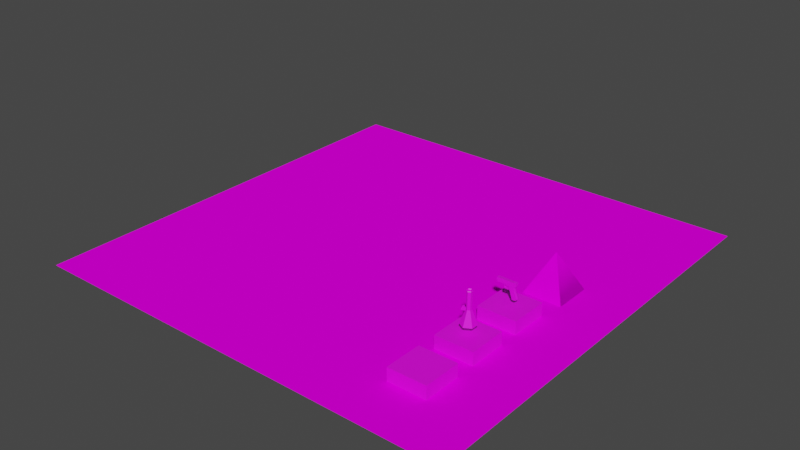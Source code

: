 # Source: test.blend  (saved by Blender 2.93.21; exported with 4.5.12 LTS)
import bpy
from mathutils import Matrix  # noqa: F401  (used for matrix-valued properties, if any)

bpy.ops.wm.read_factory_settings(use_empty=True)
scene = bpy.context.scene
scene.name = 'Scene'

# ---- images (referenced by path relative to the original .blend; pixels are not part of the script)
import os
ASSET_DIR = os.environ.get("B2B_ASSET_DIR", "")  # directory of the original .blend (textures are referenced by path, not embedded)
HERE = os.path.dirname(os.path.abspath(__file__))  # packed textures are extracted next to this script under _unpacked/

def load_image(name, relpath, width, height, colorspace="sRGB"):
    """Load a texture the original file referenced (path relative to the .blend, or extracted next to this script)."""
    p = next((c for c in (os.path.join(HERE, relpath), os.path.join(ASSET_DIR, relpath)) if relpath and os.path.exists(c)), "")
    if p:
        img = bpy.data.images.load(p, check_existing=True)
        img.name = name
    else:  # same state as the original file: an image datablock whose file is absent (Cycles renders it pink)
        img = bpy.data.images.new(name, width, height)
        img.source = "FILE"
        img.filepath = "//" + (relpath or name)
    img.colorspace_settings.name = colorspace
    return img
img_test_ci4_png = load_image('test.ci4.png', 'test.ci4.png', 1024, 1024, 'sRGB')
img_oak_ci4_png = load_image('oak.ci4.png', 'oak.ci4.png', 1024, 1024, 'sRGB')
img_grass_ci4_png = load_image('grass.ci4.png', 'grass.ci4.png', 1024, 1024, 'sRGB')
img_metal_ci4_png = load_image('metal.ci4.png', 'metal.ci4.png', 1024, 1024, 'sRGB')
img_pistol_ci4_png = load_image('pistol.ci4.png', 'pistol.ci4.png', 1024, 1024, 'sRGB')

# ---- materials (node trees are filled in below, after node groups)
mat_rom__test_ci4_sprite = bpy.data.materials.new('rom:/test.ci4.sprite')
mat_rom__test_ci4_sprite.use_transparent_shadow = False
mat_rom__oak_ci4_sprite = bpy.data.materials.new('rom:/oak.ci4.sprite')
mat_rom__oak_ci4_sprite.use_transparent_shadow = False
mat_rom__oak_ci4_sprite.diffuse_color = (1.0, 1.0, 1.0, 1.0)
mat_rom__grass_ci4_sprite = bpy.data.materials.new('rom:/grass.ci4.sprite')
mat_rom__grass_ci4_sprite.use_transparent_shadow = False
mat_rom__grass_ci4_sprite.diffuse_color = (1.0, 1.0, 1.0, 1.0)
mat_rom__metal_ci4_sprite = bpy.data.materials.new('rom:/metal.ci4.sprite')
mat_rom__metal_ci4_sprite.use_transparent_shadow = False
mat_rom__pistol_ci4_sprite = bpy.data.materials.new('rom:/pistol.ci4.sprite')
mat_rom__pistol_ci4_sprite.use_transparent_shadow = False
mat_rom__pistol_ci4_sprite.metallic = 0.1

# ---- node groups
ng_auto_smooth = bpy.data.node_groups.new('Auto Smooth', 'GeometryNodeTree')
_s = ng_auto_smooth.interface.new_socket(name='Geometry', in_out='OUTPUT', socket_type='NodeSocketGeometry')
_s = ng_auto_smooth.interface.new_socket(name='Geometry', in_out='INPUT', socket_type='NodeSocketGeometry')
_s = ng_auto_smooth.interface.new_socket(name='Angle', in_out='INPUT', socket_type='NodeSocketFloat')
_s.subtype = 'ANGLE'
_s.min_value = 0.0
_s.max_value = 3.142
ng_auto_smooth.is_modifier = True
_N = ng_auto_smooth.nodes; _L = ng_auto_smooth.links
n0 = _N.new('NodeGroupOutput'); n0.name = 'Group Output'; n0.location = (480, -100)
n1 = _N.new('NodeGroupInput'); n1.name = 'Group Input'; n1.location = (-420, -300)
n2 = _N.new('NodeGroupInput'); n2.name = 'Group Input.001'; n2.location = (-60, -100)
n3 = _N.new('GeometryNodeSetShadeSmooth'); n3.name = 'Set Shade Smooth'; n3.location = (120, -100)
n3.domain = 'EDGE'
n4 = _N.new('GeometryNodeSetShadeSmooth'); n4.name = 'Set Shade Smooth.001'; n4.location = (300, -100)
n5 = _N.new('GeometryNodeInputMeshEdgeAngle'); n5.name = 'Edge Angle'; n5.location = (-420, -220)
n6 = _N.new('GeometryNodeInputEdgeSmooth'); n6.name = 'Is Edge Smooth'; n6.location = (-60, -160)
n7 = _N.new('GeometryNodeInputShadeSmooth'); n7.name = 'Is Face Smooth'; n7.location = (-240, -340)
n8 = _N.new('FunctionNodeBooleanMath'); n8.name = 'Boolean Math'; n8.location = (-60, -220)
n9 = _N.new('FunctionNodeCompare'); n9.name = 'Compare'; n9.location = (-240, -180)
n9.operation = 'LESS_EQUAL'
_L.new(n5.outputs[0], n9.inputs[0])
_L.new(n4.outputs[0], n0.inputs[0])
_L.new(n1.outputs[1], n9.inputs[1])
_L.new(n9.outputs[0], n8.inputs[0])
_L.new(n7.outputs[0], n8.inputs[1])
_L.new(n2.outputs[0], n3.inputs[0])
_L.new(n6.outputs[0], n3.inputs[1])
_L.new(n3.outputs[0], n4.inputs[0])
_L.new(n8.outputs[0], n3.inputs[2])
n0.is_active_output = True

# ---- material node trees
mat_rom__test_ci4_sprite.use_nodes = True; mat_rom__test_ci4_sprite.node_tree.nodes.clear()
_N = mat_rom__test_ci4_sprite.node_tree.nodes; _L = mat_rom__test_ci4_sprite.node_tree.links
n0 = _N.new('ShaderNodeBsdfPrincipled'); n0.name = 'Principled BSDF'; n0.location = (10, 300)
n0.distribution = 'GGX'
n0.subsurface_method = 'BURLEY'
n0.inputs[3].default_value = 1.45
n0.inputs[27].default_value = (0.0, 0.0, 0.0, 1.0)
n0.inputs[28].default_value = 1.0
n1 = _N.new('ShaderNodeOutputMaterial'); n1.name = 'Material Output'; n1.location = (300, 300)
n2 = _N.new('ShaderNodeTexImage'); n2.name = 'Image Texture'; n2.location = (-378, 237)
n2.image = img_test_ci4_png
_L.new(n0.outputs[0], n1.inputs[0])
_L.new(n2.outputs[0], n0.inputs[0])
n1.is_active_output = True
mat_rom__oak_ci4_sprite.use_nodes = True; mat_rom__oak_ci4_sprite.node_tree.nodes.clear()
_N = mat_rom__oak_ci4_sprite.node_tree.nodes; _L = mat_rom__oak_ci4_sprite.node_tree.links
n0 = _N.new('ShaderNodeOutputMaterial'); n0.name = 'Material Output'; n0.location = (320, 270)
n1 = _N.new('ShaderNodeBsdfDiffuse'); n1.name = 'Diffuse BSDF'; n1.location = (25, 225)
n2 = _N.new('ShaderNodeTexImage'); n2.name = 'Image Texture'; n2.location = (-339, 220)
n2.image = img_oak_ci4_png
_L.new(n2.outputs[0], n1.inputs[0])
_L.new(n1.outputs[0], n0.inputs[0])
n0.is_active_output = True
mat_rom__grass_ci4_sprite.use_nodes = True; mat_rom__grass_ci4_sprite.node_tree.nodes.clear()
_N = mat_rom__grass_ci4_sprite.node_tree.nodes; _L = mat_rom__grass_ci4_sprite.node_tree.links
n0 = _N.new('ShaderNodeOutputMaterial'); n0.name = 'Material Output'; n0.location = (320, 270)
n1 = _N.new('ShaderNodeBsdfDiffuse'); n1.name = 'Diffuse BSDF'; n1.location = (25, 225)
n2 = _N.new('ShaderNodeTexImage'); n2.name = 'Image Texture'; n2.location = (-339, 220)
n2.image = img_grass_ci4_png
_L.new(n2.outputs[0], n1.inputs[0])
_L.new(n1.outputs[0], n0.inputs[0])
n0.is_active_output = True
mat_rom__metal_ci4_sprite.use_nodes = True; mat_rom__metal_ci4_sprite.node_tree.nodes.clear()
_N = mat_rom__metal_ci4_sprite.node_tree.nodes; _L = mat_rom__metal_ci4_sprite.node_tree.links
n0 = _N.new('ShaderNodeBsdfPrincipled'); n0.name = 'Principled BSDF'; n0.location = (10, 300)
n0.distribution = 'GGX'
n0.subsurface_method = 'BURLEY'
n0.inputs[3].default_value = 1.45
n0.inputs[27].default_value = (0.0, 0.0, 0.0, 1.0)
n0.inputs[28].default_value = 1.0
n1 = _N.new('ShaderNodeOutputMaterial'); n1.name = 'Material Output'; n1.location = (300, 300)
n2 = _N.new('ShaderNodeTexImage'); n2.name = 'Image Texture'; n2.location = (-378, 237)
n2.image = img_metal_ci4_png
_L.new(n0.outputs[0], n1.inputs[0])
_L.new(n2.outputs[0], n0.inputs[0])
n1.is_active_output = True
mat_rom__pistol_ci4_sprite.use_nodes = True; mat_rom__pistol_ci4_sprite.node_tree.nodes.clear()
_N = mat_rom__pistol_ci4_sprite.node_tree.nodes; _L = mat_rom__pistol_ci4_sprite.node_tree.links
n0 = _N.new('ShaderNodeBsdfPrincipled'); n0.name = 'Principled BSDF'; n0.location = (0, 300)
n0.distribution = 'GGX'
n0.subsurface_method = 'BURLEY'
n0.inputs[1].default_value = 0.1
n0.inputs[27].default_value = (0.0, 0.0, 0.0, 1.0)
n0.inputs[28].default_value = 1.0
n1 = _N.new('ShaderNodeOutputMaterial'); n1.name = 'Material Output'; n1.location = (300, 300)
n2 = _N.new('ShaderNodeTexImage'); n2.name = 'Image Texture'; n2.location = (-300, 300)
n2.label = 'Base Color'
n2.image = img_pistol_ci4_png
_L.new(n0.outputs[0], n1.inputs[0])
_L.new(n2.outputs[0], n0.inputs[0])
n1.is_active_output = True

# ---- world
world_world = bpy.data.worlds.new('World'); scene.world = world_world
world_world.use_nodes = True; world_world.node_tree.nodes.clear()
_N = world_world.node_tree.nodes; _L = world_world.node_tree.links
n0 = _N.new('ShaderNodeOutputWorld'); n0.name = 'World Output'; n0.location = (300, 300)
n1 = _N.new('ShaderNodeBackground'); n1.name = 'Background'; n1.location = (10, 300)
n1.inputs[0].default_value = (0.05088, 0.05088, 0.05088, 1.0)
_L.new(n1.outputs[0], n0.inputs[0])
n0.is_active_output = True
world_world.color = (0.05088, 0.05088, 0.05088)
world_world.use_sun_shadow = False
world_world.sun_shadow_jitter_overblur = 0.0

# ---- meshes
me_platform0 = bpy.data.meshes.new('Platform0')
me_platform0.from_pydata([(-1.0, 1.0, 0.6841), (-1.0, -1.0, 0.6841), (1.0, 1.0, 0.6841), (1.0, -1.0, 0.6841), (-1.0, 1.0, -7.153e-07), (-1.0, -1.0, -7.153e-07), (1.0, 1.0, 7.153e-07), (1.0, -1.0, 7.153e-07)], [], [(1, 5, 7, 3), (1, 0, 4, 5), (7, 6, 2, 3), (3, 2, 0, 1), (4, 0, 2, 6)])
_uv = me_platform0.uv_layers.new(name='UVMap')
_uv.uv.foreach_set('vector', [5.96e-08, 0.6368, 1.252e-06, 0.2948, 1.0, 0.2948, 1.0, 0.6368, 4.768e-07, 0.6368, 1.0, 0.6368, 1.0, 0.2948, 4.768e-07, 0.2948, 4.768e-07, 0.2948, 1.0, 0.2948, 1.0, 0.6368, 4.768e-07, 0.6368, 1.0, 4.768e-07, 1.0, 1.0, 5.96e-08, 1.0, 5.96e-08, 4.768e-07, 1.252e-06, 0.2948, 5.96e-08, 0.6368, 1.0, 0.6368, 1.0, 0.2948])
me_platform0.materials.append(mat_rom__test_ci4_sprite)
me_platform0.use_remesh_fix_poles = True
me_platform0.use_remesh_preserve_attributes = False
me_platform0.update()
me_platform0.normals_split_custom_set([tuple(v) for v in zip(*[iter([0.0, -1.0, 0.0, 0.0, -1.0, 0.0, 0.0, -1.0, 0.0, 0.0, -1.0, 0.0, -1.0, 0.0, -3.485e-06, -1.0, 0.0, -3.485e-06, -1.0, 0.0, -3.485e-06, -1.0, 0.0, -3.485e-06, 1.0, 0.0, 2.788e-06, 1.0, 0.0, 2.788e-06, 1.0, 0.0, 2.788e-06, 1.0, 0.0, 2.788e-06, -9.239e-07, 0.0, 1.0, -9.239e-07, 0.0, 1.0, -9.239e-07, 0.0, 1.0, -9.239e-07, 0.0, 1.0, 0.0, 1.0, -8.713e-08, 0.0, 1.0, -8.713e-08, 0.0, 1.0, -8.713e-08, 0.0, 1.0, -8.713e-08])] * 3)])
me_pyramid = bpy.data.meshes.new('Pyramid')
me_pyramid.from_pydata([(-1.0, 1.0, -1.192e-07), (1.0, 1.0, -1.192e-07), (-1.0, -1.0, 1.192e-07), (1.0, -1.0, 1.192e-07), (0.0, 4.768e-07, 2.0)], [], [(0, 4, 1), (1, 4, 3), (3, 4, 2), (2, 4, 0)])
me_pyramid.polygons.foreach_set('use_smooth', [0, 1, 0, 0])
_uv = me_pyramid.uv_layers.new(name='UVMap')
_uv.uv.foreach_set('vector', [0.0, 4.47e-07, 0.5, 0.5, 2.086e-07, 1.0, 2.086e-07, 1.0, 0.5, 0.5, 1.0, 1.0, 1.0, 1.0, 0.5, 0.5, 1.0, 0.0, 1.0, 0.0, 0.5, 0.5, 0.0, 4.47e-07])
me_pyramid.materials.append(mat_rom__oak_ci4_sprite)
me_pyramid.use_remesh_fix_poles = True
me_pyramid.use_remesh_preserve_attributes = False
me_pyramid.update()
me_pyramid.normals_split_custom_set([tuple(v) for v in zip(*[iter([-6.397e-07, 0.8944, 0.4472, -6.397e-07, 0.8944, 0.4472, -6.397e-07, 0.8944, 0.4472, 0.6977, -9.885e-05, -0.7164, 0.8944, 8.53e-07, 0.4472, 0.6977, 5.981e-05, -0.7164, 7.997e-07, -0.8944, 0.4472, 7.997e-07, -0.8944, 0.4472, 7.997e-07, -0.8944, 0.4472, -0.8944, -4.265e-07, 0.4472, -0.8944, -4.265e-07, 0.4472, -0.8944, -4.265e-07, 0.4472])] * 3)])
me_ground = bpy.data.meshes.new('Ground')
me_ground.from_pydata([(-1.0, -1.0, 0.0), (1.0, -1.0, 0.0), (-1.0, 1.0, 0.0), (1.0, 1.0, 0.0)], [], [(0, 1, 3, 2)])
_uv = me_ground.uv_layers.new(name='UVMap')
_uv.uv.foreach_set('vector', [2.5, 2.5, -1.5, 2.5, -1.5, -1.5, 2.5, -1.5])
me_ground.materials.append(mat_rom__grass_ci4_sprite)
me_ground.use_remesh_fix_poles = True
me_ground.use_remesh_preserve_attributes = False
me_ground.update()
me_platform1 = bpy.data.meshes.new('Platform1')
me_platform1.from_pydata([(-1.0, 1.0, 0.6841), (-1.0, -1.0, 0.6841), (1.0, 1.0, 0.6841), (1.0, -1.0, 0.6841), (-1.0, 1.0, -7.153e-07), (-1.0, -1.0, -7.153e-07), (1.0, 1.0, 7.153e-07), (1.0, -1.0, 7.153e-07)], [], [(1, 5, 7, 3), (1, 0, 4, 5), (7, 6, 2, 3), (3, 2, 0, 1), (4, 0, 2, 6)])
_uv = me_platform1.uv_layers.new(name='UVMap')
_uv.uv.foreach_set('vector', [5.96e-08, 0.6368, 1.252e-06, 0.2948, 1.0, 0.2948, 1.0, 0.6368, 4.768e-07, 0.6368, 1.0, 0.6368, 1.0, 0.2948, 4.768e-07, 0.2948, 4.768e-07, 0.2948, 1.0, 0.2948, 1.0, 0.6368, 4.768e-07, 0.6368, 1.0, 4.768e-07, 1.0, 1.0, 5.96e-08, 1.0, 5.96e-08, 4.768e-07, 1.252e-06, 0.2948, 5.96e-08, 0.6368, 1.0, 0.6368, 1.0, 0.2948])
me_platform1.materials.append(mat_rom__test_ci4_sprite)
me_platform1.use_remesh_fix_poles = True
me_platform1.use_remesh_preserve_attributes = False
me_platform1.update()
me_platform1.normals_split_custom_set([tuple(v) for v in zip(*[iter([0.0, -1.0, 0.0, 0.0, -1.0, 0.0, 0.0, -1.0, 0.0, 0.0, -1.0, 0.0, -1.0, 0.0, -3.485e-06, -1.0, 0.0, -3.485e-06, -1.0, 0.0, -3.485e-06, -1.0, 0.0, -3.485e-06, 1.0, 0.0, 2.788e-06, 1.0, 0.0, 2.788e-06, 1.0, 0.0, 2.788e-06, 1.0, 0.0, 2.788e-06, -9.239e-07, 0.0, 1.0, -9.239e-07, 0.0, 1.0, -9.239e-07, 0.0, 1.0, -9.239e-07, 0.0, 1.0, 0.0, 1.0, -8.713e-08, 0.0, 1.0, -8.713e-08, 0.0, 1.0, -8.713e-08, 0.0, 1.0, -8.713e-08])] * 3)])
me_platform2 = bpy.data.meshes.new('Platform2')
me_platform2.from_pydata([(-1.0, 1.0, 0.6841), (-1.0, -1.0, 0.6841), (1.0, 1.0, 0.6841), (1.0, -1.0, 0.6841), (-1.0, 1.0, -7.153e-07), (-1.0, -1.0, -7.153e-07), (1.0, 1.0, 7.153e-07), (1.0, -1.0, 7.153e-07)], [], [(1, 5, 7, 3), (1, 0, 4, 5), (7, 6, 2, 3), (3, 2, 0, 1), (4, 0, 2, 6)])
_uv = me_platform2.uv_layers.new(name='UVMap')
_uv.uv.foreach_set('vector', [5.96e-08, 0.6368, 1.252e-06, 0.2948, 1.0, 0.2948, 1.0, 0.6368, 4.768e-07, 0.6368, 1.0, 0.6368, 1.0, 0.2948, 4.768e-07, 0.2948, 4.768e-07, 0.2948, 1.0, 0.2948, 1.0, 0.6368, 4.768e-07, 0.6368, 1.0, 4.768e-07, 1.0, 1.0, 5.96e-08, 1.0, 5.96e-08, 4.768e-07, 1.252e-06, 0.2948, 5.96e-08, 0.6368, 1.0, 0.6368, 1.0, 0.2948])
me_platform2.materials.append(mat_rom__test_ci4_sprite)
me_platform2.use_remesh_fix_poles = True
me_platform2.use_remesh_preserve_attributes = False
me_platform2.update()
me_platform2.normals_split_custom_set([tuple(v) for v in zip(*[iter([0.0, -1.0, 0.0, 0.0, -1.0, 0.0, 0.0, -1.0, 0.0, 0.0, -1.0, 0.0, -1.0, 0.0, -3.485e-06, -1.0, 0.0, -3.485e-06, -1.0, 0.0, -3.485e-06, -1.0, 0.0, -3.485e-06, 1.0, 0.0, 2.788e-06, 1.0, 0.0, 2.788e-06, 1.0, 0.0, 2.788e-06, 1.0, 0.0, 2.788e-06, -9.239e-07, 0.0, 1.0, -9.239e-07, 0.0, 1.0, -9.239e-07, 0.0, 1.0, -9.239e-07, 0.0, 1.0, 0.0, 1.0, -8.713e-08, 0.0, 1.0, -8.713e-08, 0.0, 1.0, -8.713e-08, 0.0, 1.0, -8.713e-08])] * 3)])
me_pu_bong = bpy.data.meshes.new('PU.Bong')
me_pu_bong.from_pydata([(-1.141e-06, 0.3927, -0.3453), (-0.1525, 0.04205, 0.2381), (-0.1525, -0.04205, 0.2381), (-1.107e-06, -0.3927, -0.3453), (0.3401, -0.1963, -0.3453), (0.3401, 0.1963, -0.3453), (-1.015e-06, 0.1276, 0.3688), (-0.1243, 0.0258, 0.3257), (-0.1243, -0.0258, 0.3257), (-1.003e-06, -0.1276, 0.3688), (0.1105, -0.06379, 0.3688), (0.1105, 0.06379, 0.3688), (-1.015e-06, 0.1276, 1.204), (-0.1105, 0.06379, 1.204), (-0.1105, -0.06379, 1.204), (-1.003e-06, -0.1276, 1.204), (0.1105, -0.06379, 1.204), (0.1105, 0.06379, 1.204), (-1.015e-06, 0.1276, 1.268), (-0.1105, 0.06379, 1.268), (-0.1105, -0.06379, 1.268), (-1.003e-06, -0.1276, 1.268), (0.1105, -0.06379, 1.268), (0.1105, 0.06379, 1.268), (0.1362, -0.07861, 1.236), (0.1362, 0.07861, 1.236), (-0.1362, -0.07861, 1.236), (-1.015e-06, -0.1572, 1.236), (-1.029e-06, 0.1572, 1.236), (-0.1362, 0.07861, 1.236), (-1.108e-06, 0.3226, -0.3018), (-0.2794, 0.1613, -0.3018), (-0.2794, -0.1613, -0.3018), (-1.079e-06, -0.3226, -0.3018), (0.2794, -0.1613, -0.3018), (0.2794, 0.1613, -0.3018), (0.08677, 0.0501, 0.2783), (-1.001e-06, 0.1002, 0.2783), (-9.927e-07, -0.1002, 0.2783), (0.08677, -0.0501, 0.2783), (-0.08678, 0.0501, 0.2783), (-0.08678, -0.0501, 0.2783), (-1.003e-06, 0.1029, 1.234), (0.08912, -0.05146, 1.234), (-0.08913, -0.05146, 1.234), (0.08912, 0.05146, 1.234), (-9.937e-07, -0.1029, 1.234), (-0.08913, 0.05146, 1.234), (-0.3401, -0.1963, -0.3453), (-0.3401, 0.1963, -0.3453), (-0.1105, -0.06379, 0.3688), (-0.1105, 0.06379, 0.3688), (-0.3542, -0.06429, 0.2707), (-0.3542, 0.06429, 0.2707), (-0.3072, -0.03719, 0.4167), (-0.3072, 0.03719, 0.4167), (-0.3606, -0.08935, 0.2507), (-0.3606, 0.08935, 0.2507), (-0.3008, -0.05482, 0.4367), (-0.3008, 0.05482, 0.4367), (-0.16, -0.01965, 0.2643), (-0.16, 0.01965, 0.2643), (-0.1457, -0.01137, 0.3089), (-0.1457, 0.01137, 0.3089)], [], [(5, 11, 10, 4), (3, 9, 50, 48), (49, 51, 6, 0), (0, 6, 11, 5), (4, 10, 9, 3), (7, 1, 57, 59), (6, 12, 17, 11), (10, 16, 15, 9), (50, 14, 13, 51), (11, 17, 16, 10), (9, 15, 14, 50), (51, 13, 12, 6), (25, 23, 22, 24), (27, 21, 20, 26), (29, 19, 18, 28), (28, 18, 23, 25), (24, 22, 21, 27), (26, 20, 19, 29), (14, 26, 29, 13), (16, 24, 27, 15), (12, 28, 25, 17), (13, 29, 28, 12), (15, 27, 26, 14), (17, 25, 24, 16), (37, 30, 35, 36), (39, 34, 33, 38), (41, 32, 31, 40), (36, 35, 34, 39), (38, 33, 32, 41), (40, 31, 30, 37), (47, 40, 37, 42), (46, 38, 41, 44), (45, 36, 39, 43), (44, 41, 40, 47), (43, 39, 38, 46), (42, 37, 36, 45), (31, 32, 33, 34, 35, 30), (49, 0, 5, 4, 3, 48), (18, 42, 45, 23), (22, 43, 46, 21), (20, 44, 47, 19), (23, 45, 43, 22), (21, 46, 44, 20), (19, 47, 42, 18), (2, 1, 49, 48), (7, 8, 50, 51), (8, 2, 48, 50), (1, 7, 51, 49), (55, 53, 61, 63), (8, 7, 59, 58), (2, 8, 58, 56), (1, 2, 56, 57), (52, 53, 57, 56), (55, 54, 58, 59), (54, 52, 56, 58), (53, 55, 59, 57), (60, 62, 63, 61), (54, 55, 63, 62), (52, 54, 62, 60), (53, 52, 60, 61)])
_uv = me_pu_bong.uv_layers.new(name='UVMap')
_uv.uv.foreach_set('vector', [0.9648, 2.98e-08, 0.9211, 0.2425, 0.879, 0.2425, 0.8353, 0.0, 0.6007, 0.0, 0.56, 0.2405, 0.518, 0.2405, 0.4714, 0.0, 0.05905, 0.5363, 0.1057, 0.2957, 0.1477, 0.2957, 0.1884, 0.5363, 0.1884, 0.5363, 0.1477, 0.2957, 0.1705, 0.293, 0.2588, 0.528, 0.6711, 0.008302, 0.5828, 0.2432, 0.56, 0.2405, 0.6007, 0.0, 0.5125, 0.6165, 0.4824, 0.6165, 0.4728, 0.5634, 0.5366, 0.5634, 0.1477, 0.2957, 0.1467, 0.02101, 0.1695, 0.01831, 0.1705, 0.293, 0.5828, 0.2432, 0.5818, 0.518, 0.559, 0.5153, 0.56, 0.2405, 0.08647, 0.293, 0.08544, 0.01831, 0.1046, 0.02101, 0.1057, 0.2957, 0.9211, 0.2425, 0.9211, 0.5163, 0.879, 0.5163, 0.879, 0.2425, 0.56, 0.2405, 0.559, 0.5153, 0.5169, 0.5153, 0.518, 0.2405, 0.1057, 0.2957, 0.1046, 0.02101, 0.1467, 0.02101, 0.1477, 0.2957, 0.926, 0.5258, 0.9211, 0.5373, 0.879, 0.5373, 0.8741, 0.5258, 0.5634, 0.5251, 0.5589, 0.5363, 0.5169, 0.5363, 0.5116, 0.5251, 0.09928, 0.01113, 0.1045, 0.0, 0.1466, 0.0, 0.1511, 0.01113, 0.2489, 0.5363, 0.2584, 0.5395, 0.2584, 0.581, 0.2489, 0.5874, 0.2489, 0.5874, 0.2584, 0.5939, 0.2584, 0.6353, 0.2489, 0.6385, 0.653, 0.652, 0.6467, 0.6471, 0.6467, 0.605, 0.653, 0.6001, 0.449, 0.5124, 0.4578, 0.5075, 0.4578, 0.5594, 0.449, 0.5545, 0.2489, 0.6379, 0.2406, 0.6425, 0.2406, 0.5906, 0.2489, 0.5958, 0.4573, 0.6061, 0.449, 0.6112, 0.449, 0.5594, 0.4573, 0.564, 0.1046, 0.02101, 0.09928, 0.01113, 0.1511, 0.01113, 0.1467, 0.02101, 0.559, 0.5153, 0.5634, 0.5251, 0.5116, 0.5251, 0.5169, 0.5153, 0.9211, 0.5163, 0.926, 0.5258, 0.8741, 0.5258, 0.879, 0.5163, 0.7368, 0.3143, 0.7773, 0.499, 0.6711, 0.5034, 0.7039, 0.3157, 0.3823, 0.3145, 0.4228, 0.5007, 0.3165, 0.5007, 0.3493, 0.3145, 0.7078, 0.6865, 0.6711, 0.5034, 0.7775, 0.5034, 0.7408, 0.6865, 0.3974, 0.3166, 0.4714, 0.5075, 0.4228, 0.5007, 0.3823, 0.3145, 0.3493, 0.3145, 0.3165, 0.5007, 0.2588, 0.5075, 0.3313, 0.3166, 0.7549, 0.3157, 0.8353, 0.5034, 0.7773, 0.499, 0.7368, 0.3143, 0.7439, 0.001408, 0.7549, 0.3157, 0.7368, 0.3143, 0.7254, 0.0, 0.3477, 0.0, 0.3493, 0.3145, 0.3313, 0.3166, 0.3293, 0.002176, 0.3971, 0.002176, 0.3974, 0.3166, 0.3823, 0.3145, 0.3816, 0.0, 0.7073, 1.0, 0.7078, 0.6865, 0.7408, 0.6865, 0.7413, 1.0, 0.3816, 0.0, 0.3823, 0.3145, 0.3493, 0.3145, 0.3477, 0.0, 0.7254, 0.0, 0.7368, 0.3143, 0.7039, 0.3157, 0.6915, 0.001408, 0.4422, 0.6633, 0.3505, 0.7173, 0.2588, 0.6664, 0.2588, 0.5615, 0.3505, 0.5075, 0.4422, 0.5584, 0.2244, 0.6011, 0.2244, 0.7306, 0.1122, 0.7953, 2.98e-08, 0.7305, 0.0, 0.601, 0.1122, 0.5363, 0.2244, 0.5906, 0.2359, 0.5944, 0.2359, 0.6283, 0.2244, 0.6327, 0.4581, 0.5268, 0.4699, 0.5307, 0.4714, 0.5645, 0.46, 0.5688, 0.4699, 0.6109, 0.4581, 0.6068, 0.4581, 0.5729, 0.4699, 0.5688, 0.46, 0.5075, 0.4714, 0.5151, 0.4699, 0.5307, 0.4581, 0.5268, 0.5871, 0.605, 0.5952, 0.6073, 0.5952, 0.6408, 0.5871, 0.6465, 0.5871, 0.6465, 0.579, 0.6408, 0.579, 0.6073, 0.5871, 0.605, 0.07756, 0.337, 0.09021, 0.3388, 0.05905, 0.5363, 0.0, 0.528, 0.09592, 0.3093, 0.08816, 0.3082, 0.08647, 0.293, 0.1057, 0.2957, 0.08816, 0.3082, 0.07756, 0.337, 0.0, 0.528, 0.08647, 0.293, 0.4422, 0.5518, 0.4422, 0.5211, 0.449, 0.5075, 0.449, 0.7578, 0.6467, 0.6601, 0.5955, 0.6601, 0.6169, 0.6001, 0.6325, 0.6001, 0.4809, 0.6165, 0.498, 0.6165, 0.5075, 0.6808, 0.4714, 0.6808, 0.6487, 0.546, 0.6487, 0.576, 0.5955, 0.6001, 0.5955, 0.5363, 0.5522, 0.5363, 0.5799, 0.5363, 0.5955, 0.605, 0.5366, 0.605, 0.4785, 0.5406, 0.4795, 0.5601, 0.4728, 0.5634, 0.4714, 0.5363, 0.5296, 0.5601, 0.529, 0.5489, 0.5357, 0.5468, 0.5366, 0.5634, 0.529, 0.5489, 0.4785, 0.5406, 0.4714, 0.5363, 0.5357, 0.5468, 0.4795, 0.5601, 0.5296, 0.5601, 0.5366, 0.5634, 0.4728, 0.5634, 0.4899, 0.6033, 0.5053, 0.6059, 0.5055, 0.6093, 0.4902, 0.6093, 0.2489, 0.5906, 0.2244, 0.5906, 0.2329, 0.5363, 0.2404, 0.5363, 0.4785, 0.5406, 0.529, 0.5489, 0.5053, 0.6059, 0.4899, 0.6033, 0.579, 0.6683, 0.5366, 0.6683, 0.5513, 0.605, 0.5643, 0.605])
me_pu_bong.materials.append(mat_rom__metal_ci4_sprite)
me_pu_bong.use_remesh_fix_poles = True
me_pu_bong.use_remesh_preserve_attributes = False
me_pu_bong.update()
me_pu_pistol = bpy.data.meshes.new('PU.Pistol')
me_pu_pistol.from_pydata([(-0.684, -5.841e-05, 0.1173), (-0.6801, 0.08694, 0.0674), (0.2057, 0.09119, 0.01522), (-0.02681, 0.09119, -0.05995), (-0.06601, -0.08706, 0.01515), (-0.09016, -5.86e-05, 0.0005625), (-0.06062, -5.86e-05, -0.06046), (-0.2559, -0.08706, 0.04424), (-0.346, -0.08706, 0.05147), (-0.6801, -0.08706, 0.0674), (-0.6775, -5.841e-05, 0.0377), (0.3133, -5.856e-05, 0.1172), (-0.671, 0.025, 0.2601), (-0.625, -0.02512, 0.2601), (-0.625, 0.025, 0.2601), (-0.6443, -5.851e-05, 0.2912), (-0.671, -0.02512, 0.2601), (0.2527, -0.02444, 0.2919), (0.1275, -0.05415, 0.2603), (0.2667, -0.05415, 0.2601), (0.2667, -0.02444, 0.2601), (0.2667, 0.02452, 0.2601), (0.2667, 0.05424, 0.2601), (0.2527, 0.02453, 0.2919), (-0.08588, 0.0172, 0.005999), (-0.1291, 0.0172, -0.07187), (-0.08588, -0.01731, 0.005999), (-0.1406, -0.01731, 0.04188), (-0.1459, -0.01731, -0.0285), (-0.1257, -0.01731, -0.06756), (-0.178, -0.01731, -0.1014), (-0.1406, 0.0172, 0.04188), (-0.1472, 0.0172, -0.03564), (-0.1785, 0.0172, -0.1003), (0.3133, 0.09119, 0.1172), (-0.684, -0.09131, 0.1173), (0.3133, -0.08617, 0.2676), (0.3033, 0.09119, -0.5637), (-0.02681, -0.09131, -0.05995), (0.2057, -0.09131, 0.01522), (-0.1129, -0.04574, -0.1744), (-0.2669, -0.09134, 0.1173), (-0.315, -0.04516, -0.01513), (-0.02381, -5.859e-05, -0.1651), (0.01153, 0.09119, -0.1573), (0.136, 0.09108, -0.5609), (0.3674, 0.09123, -0.4922), (-0.06601, 0.08694, 0.01515), (-0.1224, 0.04562, -0.1378), (-0.2429, 0.04562, -0.1354), (-0.3152, 0.04472, -0.0193), (-0.2802, 0.04562, -0.01188), (-0.2559, 0.08694, 0.04424), (-0.684, 0.09119, 0.1173), (0.3955, -5.856e-05, -0.4979), (0.2236, 0.09195, -0.1397), (0.2645, -5.857e-05, -0.1574), (0.2347, -0.0004306, 0.006872), (-0.2559, -5.861e-05, 0.02165), (-0.2836, 0.04562, -0.1012), (-0.346, 0.08694, 0.05147), (-0.2804, -0.04489, -0.01463), (-0.2845, -0.04574, -0.09888), (-0.346, -5.862e-05, 0.02177), (-0.06363, 0.04562, -0.1498), (-0.1129, 0.04562, -0.1744), (-0.07767, 0.04305, -0.1139), (0.01153, -0.09131, -0.1573), (-0.06643, -0.04456, -0.151), (-0.3238, -0.04574, -0.1681), (-0.3238, 0.04562, -0.1682), (-0.07308, -0.04574, -0.1111), (-0.1224, -0.04574, -0.1378), (-0.2429, -0.04574, -0.1354), (-0.09602, 0.09132, 0.1173), (0.1273, -0.02444, 0.2605), (0.2527, -0.05415, 0.2919), (0.1273, 0.05424, 0.2605), (0.1275, 0.02452, 0.2603), (0.2527, 0.05424, 0.2919), (0.2244, -0.09131, -0.1416), (0.3614, -5.856e-05, -0.3657), (0.3674, -0.09135, -0.4922), (0.3345, -5.856e-05, -0.5637), (0.3033, -0.09131, -0.5637), (0.1006, -5.86e-05, -0.5628), (0.136, -0.09121, -0.5609), (0.3133, -0.09131, 0.1172), (0.3133, 0.08681, 0.2653), (-0.684, 0.084, 0.2687), (-0.684, -0.08489, 0.2669)], [], [(89, 90, 36), (36, 88, 89), (0, 53, 1), (1, 10, 0), (34, 11, 57), (57, 2, 34), (58, 52, 47), (47, 5, 58), (10, 1, 60), (60, 63, 10), (5, 47, 3), (3, 6, 5), (38, 4, 5), (5, 6, 38), (4, 7, 58), (58, 5, 4), (8, 9, 10), (10, 63, 8), (9, 35, 0), (0, 10, 9), (11, 87, 39), (39, 57, 11), (12, 16, 15), (13, 14, 15), (16, 13, 15), (14, 12, 15), (19, 20, 17), (17, 76, 19), (18, 19, 76), (75, 17, 20), (21, 22, 79), (79, 23, 21), (78, 21, 23), (77, 79, 22), (27, 31, 32), (32, 28, 27), (32, 30, 28), (30, 32, 33), (24, 26, 29), (29, 25, 24), (25, 29, 30), (30, 33, 25), (26, 27, 28), (28, 29, 26), (29, 28, 30), (31, 24, 25), (25, 32, 31), (32, 25, 33), (87, 34, 88), (88, 36, 87), (35, 87, 36), (36, 90, 35), (85, 45, 37), (37, 83, 85), (83, 37, 46), (46, 54, 83), (86, 84, 82), (86, 82, 80), (80, 67, 86), (80, 38, 67), (38, 80, 39), (67, 38, 71), (71, 68, 67), (39, 4, 38), (68, 71, 72), (4, 39, 87), (72, 40, 68), (87, 41, 4), (40, 72, 73), (73, 69, 40), (41, 7, 4), (69, 73, 62), (62, 42, 69), (42, 62, 61), (42, 61, 7), (7, 8, 42), (41, 8, 7), (8, 41, 35), (35, 9, 8), (45, 85, 43), (43, 44, 45), (45, 46, 37), (46, 45, 44), (44, 55, 46), (55, 44, 3), (3, 44, 64), (55, 3, 47), (64, 66, 3), (47, 2, 55), (66, 64, 65), (65, 48, 66), (48, 65, 70), (70, 49, 48), (70, 59, 49), (59, 70, 50), (50, 51, 59), (51, 50, 60), (60, 52, 51), (74, 52, 60), (74, 60, 1), (1, 53, 74), (74, 47, 52), (2, 47, 74), (74, 34, 2), (46, 81, 54), (81, 46, 55), (55, 56, 81), (55, 57, 56), (57, 55, 2), (52, 58, 61), (61, 51, 52), (51, 61, 59), (63, 60, 50), (58, 7, 61), (62, 59, 61), (8, 63, 50), (50, 42, 8), (42, 50, 70), (70, 69, 42), (44, 43, 68), (68, 64, 44), (64, 68, 65), (6, 3, 66), (43, 67, 68), (40, 65, 68), (65, 40, 69), (69, 70, 65), (38, 6, 66), (66, 71, 38), (71, 66, 48), (48, 72, 71), (72, 48, 49), (49, 73, 72), (73, 49, 59), (59, 62, 73), (75, 18, 76), (76, 17, 75), (77, 78, 23), (23, 79, 77), (39, 80, 57), (56, 57, 80), (81, 56, 80), (80, 82, 81), (54, 81, 82), (83, 54, 82), (82, 84, 83), (85, 83, 84), (84, 86, 85), (86, 67, 43), (43, 85, 86), (88, 34, 53), (53, 89, 88), (89, 53, 35), (35, 90, 89)])
me_pu_pistol.polygons.foreach_set('use_smooth', [True] * 154)
_uv = me_pu_pistol.uv_layers.new(name='UVMap')
_uv.uv.foreach_set('vector', [0.8999, 0.8676, 0.8999, 0.9301, 0.1084, 0.9302, 0.1084, 0.9302, 0.1083, 0.8677, 0.8999, 0.8676, 0.9956, 0.7297, 0.9604, 0.7161, 0.9604, 0.6763, 0.9604, 0.6763, 0.9888, 0.6606, 0.9956, 0.7297, 0.08508, 0.7161, 0.04956, 0.7297, 0.1439, 0.636, 0.1439, 0.636, 0.1882, 0.6411, 0.08508, 0.7161, 0.6362, 0.6565, 0.6362, 0.6729, 0.3987, 0.6519, 0.3987, 0.6519, 0.416, 0.6414, 0.6362, 0.6565, 0.9888, 0.6606, 0.9604, 0.6763, 0.7012, 0.6709, 0.7012, 0.6709, 0.7012, 0.6494, 0.9888, 0.6606, 0.416, 0.6414, 0.3987, 0.6519, 0.397, 0.594, 0.397, 0.594, 0.4214, 0.5938, 0.416, 0.6414, 0.603, 0.2681, 0.6016, 0.2104, 0.584, 0.2207, 0.584, 0.2207, 0.5786, 0.2686, 0.603, 0.2681, 0.6016, 0.2104, 0.3638, 0.1895, 0.3638, 0.2056, 0.3638, 0.2056, 0.584, 0.2207, 0.6016, 0.2104, 0.2988, 0.1914, 0.03958, 0.1865, 0.01151, 0.2017, 0.01151, 0.2017, 0.2988, 0.2129, 0.2988, 0.1914, 0.03958, 0.1865, 0.0397, 0.1465, 0.004482, 0.1328, 0.004482, 0.1328, 0.01151, 0.2017, 0.03958, 0.1865, 0.9507, 0.1323, 0.915, 0.146, 0.812, 0.2207, 0.812, 0.2207, 0.8564, 0.2258, 0.9507, 0.1323, 0.01531, 0.6997, 0.03629, 0.6997, 0.02581, 0.7201, 0.03629, 0.7351, 0.01531, 0.7351, 0.02581, 0.7201, 0.03629, 0.6997, 0.03629, 0.7351, 0.02581, 0.7201, 0.01531, 0.7351, 0.01531, 0.6997, 0.02581, 0.7201, 0.03577, 0.8455, 0.01662, 0.8455, 0.02162, 0.8322, 0.02162, 0.8322, 0.03069, 0.8322, 0.03577, 0.8455, 0.03577, 0.7516, 0.03577, 0.8455, 0.03069, 0.8322, 0.01661, 0.7517, 0.02162, 0.8322, 0.01662, 0.8455, 0.03577, 0.8455, 0.01662, 0.8455, 0.02162, 0.8322, 0.02162, 0.8322, 0.03069, 0.8322, 0.03577, 0.8455, 0.03577, 0.7516, 0.03577, 0.8455, 0.03069, 0.8322, 0.01661, 0.7517, 0.02162, 0.8322, 0.01662, 0.8455, 0.4697, 0.228, 0.4736, 0.2456, 0.4331, 0.264, 0.4331, 0.264, 0.436, 0.2495, 0.4697, 0.228, 0.4331, 0.264, 0.378, 0.2681, 0.436, 0.2495, 0.378, 0.2681, 0.4331, 0.264, 0.3874, 0.2717, 0.4714, 0.2944, 0.4697, 0.314, 0.4161, 0.3026, 0.4161, 0.3026, 0.4157, 0.2875, 0.4714, 0.2944, 0.4157, 0.2875, 0.4161, 0.3026, 0.378, 0.2681, 0.378, 0.2681, 0.3874, 0.2717, 0.4157, 0.2875, 0.4714, 0.2944, 0.4736, 0.2456, 0.4382, 0.2632, 0.4382, 0.2632, 0.4195, 0.2884, 0.4714, 0.2944, 0.4195, 0.2884, 0.4382, 0.2632, 0.3877, 0.2715, 0.4736, 0.2456, 0.4714, 0.2944, 0.4157, 0.2875, 0.4157, 0.2875, 0.4331, 0.264, 0.4736, 0.2456, 0.4331, 0.264, 0.4157, 0.2875, 0.3874, 0.2717, 0.0113, 0.9324, 0.0114, 0.8668, 0.09848, 0.8695, 0.09848, 0.8695, 0.09956, 0.9294, 0.0113, 0.9324, 0.9932, 0.7437, 0.04773, 0.7434, 0.04773, 0.8534, 0.04773, 0.8534, 0.9932, 0.8535, 0.9932, 0.7437, 0.2666, 0.2359, 0.2429, 0.2546, 0.04529, 0.2822, 0.04529, 0.2822, 0.02196, 0.2734, 0.2666, 0.2359, 0.02196, 0.2734, 0.04529, 0.2822, 0.03725, 0.3264, 0.03725, 0.3264, 0.01334, 0.3237, 0.02196, 0.2734, 0.7574, 0.6074, 0.9551, 0.5796, 0.963, 0.5357, 0.7574, 0.6074, 0.963, 0.5357, 0.8502, 0.3251, 0.8502, 0.3251, 0.6494, 0.3623, 0.7574, 0.6074, 0.8502, 0.3251, 0.603, 0.2681, 0.6494, 0.3623, 0.603, 0.2681, 0.8502, 0.3251, 0.812, 0.2207, 0.6494, 0.3623, 0.603, 0.2681, 0.5811, 0.3218, 0.5811, 0.3218, 0.5874, 0.3465, 0.6494, 0.3623, 0.812, 0.2207, 0.6016, 0.2104, 0.603, 0.2681, 0.5874, 0.3465, 0.5811, 0.3218, 0.5405, 0.3413, 0.6016, 0.2104, 0.812, 0.2207, 0.915, 0.146, 0.5405, 0.3413, 0.5444, 0.3511, 0.5874, 0.3465, 0.915, 0.146, 0.3604, 0.1465, 0.6016, 0.2104, 0.5444, 0.3511, 0.5405, 0.3413, 0.4258, 0.3462, 0.4258, 0.3462, 0.3394, 0.3433, 0.5444, 0.3511, 0.3604, 0.1465, 0.3638, 0.1895, 0.6016, 0.2104, 0.3394, 0.3433, 0.4258, 0.3462, 0.3491, 0.3271, 0.3491, 0.3271, 0.3176, 0.235, 0.3394, 0.3433, 0.3176, 0.235, 0.3491, 0.3271, 0.3419, 0.23, 0.3176, 0.235, 0.3419, 0.23, 0.3638, 0.1895, 0.3638, 0.1895, 0.2988, 0.1914, 0.3176, 0.235, 0.3604, 0.1465, 0.2988, 0.1914, 0.3638, 0.1895, 0.2988, 0.1914, 0.3604, 0.1465, 0.0397, 0.1465, 0.0397, 0.1465, 0.03958, 0.1865, 0.2988, 0.1914, 0.2429, 0.2546, 0.2666, 0.2359, 0.376, 0.4941, 0.376, 0.4941, 0.3506, 0.4995, 0.2429, 0.2546, 0.2429, 0.2546, 0.03725, 0.3264, 0.04529, 0.2822, 0.03725, 0.3264, 0.2429, 0.2546, 0.3506, 0.4995, 0.3506, 0.4995, 0.1506, 0.5382, 0.03725, 0.3264, 0.1506, 0.5382, 0.3506, 0.4995, 0.397, 0.594, 0.397, 0.594, 0.3506, 0.4995, 0.4128, 0.5161, 0.1506, 0.5382, 0.397, 0.594, 0.3987, 0.6519, 0.4128, 0.5161, 0.4194, 0.5409, 0.397, 0.594, 0.3987, 0.6519, 0.1882, 0.6411, 0.1506, 0.5382, 0.4194, 0.5409, 0.4128, 0.5161, 0.4558, 0.5112, 0.4558, 0.5112, 0.4597, 0.521, 0.4194, 0.5409, 0.4597, 0.521, 0.4558, 0.5112, 0.6606, 0.5193, 0.6606, 0.5193, 0.5742, 0.5161, 0.4597, 0.521, 0.6606, 0.5193, 0.6503, 0.5331, 0.5742, 0.5161, 0.6503, 0.5331, 0.6606, 0.5193, 0.6824, 0.6265, 0.6824, 0.6265, 0.6582, 0.6323, 0.6503, 0.5331, 0.6582, 0.6323, 0.6824, 0.6265, 0.7012, 0.6709, 0.7012, 0.6709, 0.6362, 0.6729, 0.6582, 0.6323, 0.42, 0.7161, 0.6362, 0.6729, 0.7012, 0.6709, 0.42, 0.7161, 0.7012, 0.6709, 0.9604, 0.6763, 0.9604, 0.6763, 0.9604, 0.7161, 0.42, 0.7161, 0.42, 0.7161, 0.3987, 0.6519, 0.6362, 0.6729, 0.1882, 0.6411, 0.3987, 0.6519, 0.42, 0.7161, 0.42, 0.7161, 0.08508, 0.7161, 0.1882, 0.6411, 0.03725, 0.3264, 0.05243, 0.4038, 0.01334, 0.3237, 0.05243, 0.4038, 0.03725, 0.3264, 0.1506, 0.5382, 0.1506, 0.5382, 0.1201, 0.5271, 0.05243, 0.4038, 0.1506, 0.5382, 0.1439, 0.636, 0.1201, 0.5271, 0.1439, 0.636, 0.1506, 0.5382, 0.1882, 0.6411, 0.6362, 0.6729, 0.6362, 0.6565, 0.6509, 0.6323, 0.6509, 0.6323, 0.6582, 0.6323, 0.6362, 0.6729, 0.6582, 0.6323, 0.6509, 0.6323, 0.6503, 0.5331, 0.7012, 0.6494, 0.7012, 0.6709, 0.6824, 0.6265, 0.3638, 0.2056, 0.3638, 0.1895, 0.3419, 0.23, 0.3491, 0.3271, 0.3649, 0.3254, 0.3419, 0.23, 0.2988, 0.1914, 0.2988, 0.2129, 0.3132, 0.2362, 0.3132, 0.2362, 0.3176, 0.235, 0.2988, 0.1914, 0.3176, 0.235, 0.3132, 0.2362, 0.3328, 0.3535, 0.3328, 0.3535, 0.3394, 0.3433, 0.3176, 0.235, 0.3506, 0.4995, 0.376, 0.4941, 0.4124, 0.5056, 0.4124, 0.5056, 0.4128, 0.5161, 0.3506, 0.4995, 0.4128, 0.5161, 0.4124, 0.5056, 0.4558, 0.5112, 0.4214, 0.5938, 0.397, 0.594, 0.4194, 0.5409, 0.624, 0.3682, 0.6494, 0.3623, 0.5874, 0.3465, 0.5444, 0.3511, 0.5454, 0.3594, 0.5874, 0.3465, 0.5454, 0.3594, 0.5444, 0.3511, 0.3394, 0.3433, 0.3394, 0.3433, 0.3328, 0.3535, 0.5454, 0.3594, 0.603, 0.2681, 0.5786, 0.2686, 0.5732, 0.3105, 0.5732, 0.3105, 0.5811, 0.3218, 0.603, 0.2681, 0.5811, 0.3218, 0.5732, 0.3105, 0.5322, 0.334, 0.5322, 0.334, 0.5405, 0.3413, 0.5811, 0.3218, 0.5405, 0.3413, 0.5322, 0.334, 0.428, 0.3403, 0.428, 0.3403, 0.4258, 0.3462, 0.5405, 0.3413, 0.4258, 0.3462, 0.428, 0.3403, 0.3649, 0.3254, 0.3649, 0.3254, 0.3491, 0.3271, 0.4258, 0.3462, 0.01661, 0.7517, 0.03577, 0.7516, 0.03069, 0.8322, 0.03069, 0.8322, 0.02162, 0.8322, 0.01661, 0.7517, 0.01661, 0.7517, 0.03577, 0.7516, 0.03069, 0.8322, 0.03069, 0.8322, 0.02162, 0.8322, 0.01661, 0.7517, 0.812, 0.2207, 0.8502, 0.3251, 0.8564, 0.2258, 0.8804, 0.335, 0.8564, 0.2258, 0.8502, 0.3251, 0.9478, 0.458, 0.8804, 0.335, 0.8502, 0.3251, 0.8502, 0.3251, 0.963, 0.5357, 0.9478, 0.458, 0.9873, 0.5383, 0.9478, 0.458, 0.963, 0.5357, 0.9785, 0.5886, 0.9873, 0.5383, 0.963, 0.5357, 0.963, 0.5357, 0.9551, 0.5796, 0.9785, 0.5886, 0.7339, 0.6264, 0.9785, 0.5886, 0.9551, 0.5796, 0.9551, 0.5796, 0.7574, 0.6074, 0.7339, 0.6264, 0.7574, 0.6074, 0.6494, 0.3623, 0.624, 0.3682, 0.624, 0.3682, 0.7339, 0.6264, 0.7574, 0.6074, 0.9521, 0.01189, 0.9521, 0.1196, 0.007717, 0.1196, 0.007717, 0.1196, 0.007717, 0.009192, 0.9521, 0.01189, 0.9075, 0.8657, 0.9966, 0.8613, 0.9971, 0.9363, 0.9971, 0.9363, 0.909, 0.9331, 0.9075, 0.8657])
me_pu_pistol.materials.append(mat_rom__pistol_ci4_sprite)
me_pu_pistol.use_remesh_fix_poles = True
me_pu_pistol.use_remesh_preserve_attributes = False
me_pu_pistol.update()

# ---- objects
ob_platform0 = bpy.data.objects.new('Platform0', me_platform0)
ob_pyramid = bpy.data.objects.new('Pyramid', me_pyramid)
ob_ground = bpy.data.objects.new('Ground', me_ground)
ob_platform1 = bpy.data.objects.new('Platform1', me_platform1)
ob_platform2 = bpy.data.objects.new('Platform2', me_platform2)
ob_pu_bong = bpy.data.objects.new('PU.Bong', me_pu_bong)
ob_pu_pistol = bpy.data.objects.new('PU.Pistol', me_pu_pistol)

# ---- transforms, parenting, visibility, modifiers, constraints
ob_platform0.location = (7.56, -1.676, -1.24)
ob_platform0.rotation_mode = 'QUATERNION'
ob_platform0.rotation_quaternion = (1.0, 0.0, 0.0, 0.0)
ob_pyramid.location = (7.794, 1.492, -1.24)
ob_ground.location = (0.0, 0.0, -1.24)
ob_ground.scale = (11.5, 11.5, 11.5)
ob_platform1.location = (7.56, -4.682, -1.24)
ob_platform1.rotation_mode = 'QUATERNION'
ob_platform1.rotation_quaternion = (1.0, 0.0, 0.0, 0.0)
ob_platform2.location = (7.56, -7.689, -1.24)
ob_platform2.rotation_mode = 'QUATERNION'
ob_platform2.rotation_quaternion = (1.0, 0.0, 0.0, 0.0)
ob_pu_bong.location = (7.56, -4.682, 0.2407)
ob_pu_pistol.location = (7.56, -1.676, 0.323)
_m = ob_pu_pistol.modifiers.new('Auto Smooth', 'NODES')
_m.node_group = ng_auto_smooth
_gi = [s.identifier for s in ng_auto_smooth.interface.items_tree if s.item_type == 'SOCKET' and s.in_out == 'INPUT']
_m[_gi[1]] = 0.5236  # Angle

# ---- collection membership
scene.collection.objects.link(ob_platform0)
scene.collection.objects.link(ob_pyramid)
scene.collection.objects.link(ob_ground)
scene.collection.objects.link(ob_platform1)
scene.collection.objects.link(ob_platform2)
scene.collection.objects.link(ob_pu_bong)
scene.collection.objects.link(ob_pu_pistol)

# ---- scene / render settings (as saved in the file)
scene.frame_start = 0; scene.frame_end = 96; scene.frame_set(0)
scene.render.engine = 'BLENDER_EEVEE_NEXT'
scene.cycles.use_denoising = False
scene.cycles.samples = 128
scene.cycles.sampling_pattern = 'TABULATED_SOBOL'
scene.cycles.use_adaptive_sampling = False
scene.cycles.use_light_tree = False
scene.view_settings.view_transform = 'Filmic'
bpy.context.view_layer.update()

# ---- added for rendering (the .blend has no active camera and no usable light): camera, sun
cam_auto = bpy.data.cameras.new('AutoCamera')
cam_auto.lens = 50.0
cam_auto.sensor_width = 36.0
cam_auto.clip_end = 1000.0
ob_auto_camera = bpy.data.objects.new('AutoCamera', cam_auto)
scene.collection.objects.link(ob_auto_camera)
ob_auto_camera.location = (30.1896, -36.2275, 24.2859)
ob_auto_camera.rotation_euler = (1.09748, -7.21219e-08, 0.694738)
scene.camera = ob_auto_camera
light_auto_sun = bpy.data.lights.new('AutoSun', 'SUN')
light_auto_sun.energy = 3.0
light_auto_sun.angle = 0.0523599
ob_auto_sun = bpy.data.objects.new('AutoSun', light_auto_sun)
scene.collection.objects.link(ob_auto_sun)
ob_auto_sun.rotation_euler = (0.872665, 0.174533, 0.523599)
bpy.context.view_layer.update()

